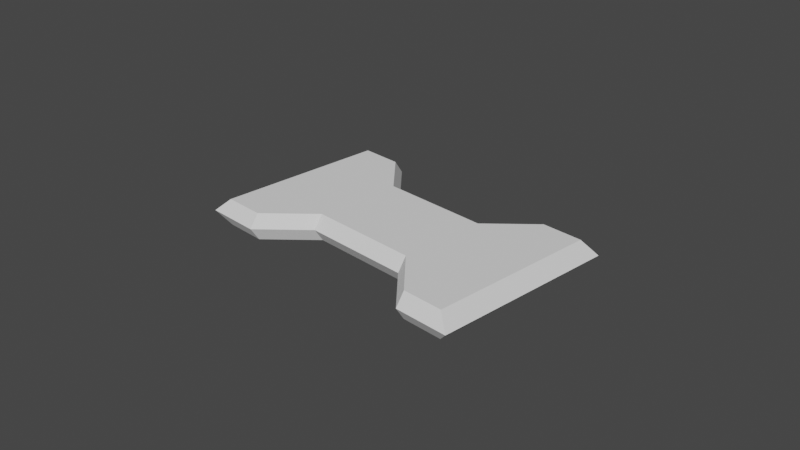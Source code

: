 # Source: tile.blend  (saved by Blender 2.82.7; exported with 4.5.12 LTS)
import bpy
from mathutils import Matrix  # noqa: F401  (used for matrix-valued properties, if any)

bpy.ops.wm.read_factory_settings(use_empty=True)
scene = bpy.context.scene
scene.name = 'Scene'

# ---- collections
col_collection = bpy.data.collections.new('Collection'); scene.collection.children.link(col_collection)

# ---- world
world_world = bpy.data.worlds.new('World'); scene.world = world_world
world_world.use_nodes = True; world_world.node_tree.nodes.clear()
_N = world_world.node_tree.nodes; _L = world_world.node_tree.links
n0 = _N.new('ShaderNodeOutputWorld'); n0.name = 'World Output'; n0.location = (300, 300)
n1 = _N.new('ShaderNodeBackground'); n1.name = 'Background'; n1.location = (10, 300)
n1.inputs[0].default_value = (0.05088, 0.05088, 0.05088, 1.0)
_L.new(n1.outputs[0], n0.inputs[0])
n0.is_active_output = True
world_world.color = (0.05088, 0.05088, 0.05088)
world_world.use_sun_shadow = False
world_world.sun_shadow_jitter_overblur = 0.0

# ---- cameras
cam_camera = bpy.data.cameras.new('Camera')
cam_camera.clip_end = 100.0
cam_camera.ortho_scale = 7.314

# ---- meshes
me_x = bpy.data.meshes.new('Плоскость')
me_x.from_pydata([(-1.0, -0.9665, 0.0), (1.0, -0.9665, 0.0), (-1.0, 0.9665, 0.0), (1.0, 0.9665, 0.0), (0.7, -0.9665, -0.3), (0.4, 0.5, -0.3), (-0.7, -0.9665, 0.0), (-0.7, 0.9665, 0.0), (0.7, -0.9665, 0.0), (0.7, 0.9665, 0.0), (-0.4, -0.5, 0.0), (-0.4, 0.5, 0.0), (0.4, -0.5, 0.0), (1.0, -0.9665, -0.3), (1.0, 0.9665, -0.3), (-1.0, -0.9665, -0.3), (0.7, 0.9665, -0.3), (-1.0, 0.9665, -0.3), (-0.7, -0.9665, -0.3), (-0.7, 0.9665, -0.3), (-0.4, 0.5, -0.3), (-0.4, -0.5, -0.3), (-1.1, -1.066, -0.15), (0.4, -0.5, -0.3), (1.1, -1.066, -0.15), (0.4, -0.6, -0.15), (-0.7, -1.066, -0.15), (0.7, -1.066, -0.15), (-0.4, -0.6, -0.15), (-0.7, 1.066, -0.15), (-1.1, 1.066, -0.15), (0.7, 1.066, -0.15), (1.1, 1.066, -0.15), (-0.4, 0.6, -0.15), (0.4, 0.6, -0.15), (0.4, 0.5, 0.0)], [], [(10, 28, 25), (0, 30, 22), (1, 8, 24), (3, 1, 24), (9, 3, 31), (6, 0, 26), (2, 7, 30), (7, 33, 29), (10, 6, 26), (8, 12, 25), (24, 4, 13), (27, 25, 4), (18, 15, 17), (25, 28, 21), (26, 22, 15), (28, 26, 21), (7, 10, 11), (30, 29, 19), (30, 17, 15), (31, 32, 14), (34, 31, 5), (33, 34, 5), (29, 33, 19), (32, 24, 14), (6, 7, 2), (2, 0, 6), (6, 10, 7), (11, 35, 33), (34, 35, 31), (9, 8, 3), (3, 8, 1), (8, 9, 12), (12, 9, 35), (35, 11, 12), (17, 19, 18), (19, 20, 21), (21, 20, 23), (21, 18, 19), (23, 5, 16), (16, 14, 4), (4, 14, 13), (4, 23, 16), (12, 11, 10), (23, 20, 5), (5, 31, 16), (33, 35, 34), (19, 17, 30), (33, 7, 11), (31, 3, 32), (31, 35, 9), (5, 20, 33), (19, 33, 20), (14, 16, 31), (30, 7, 29), (30, 0, 2), (15, 22, 30), (4, 24, 27), (25, 12, 10), (15, 18, 26), (4, 25, 23), (26, 28, 10), (21, 26, 18), (26, 0, 22), (24, 8, 27), (25, 27, 8), (21, 23, 25), (24, 32, 3), (14, 24, 13)])
_uv = me_x.uv_layers.new(name='UVКарта')
_uv.uv.foreach_set('vector', [0.3562, 0.0, 0.3562, 0.0, 0.6806, 0.0, 0.0, 0.0, 0.0, 1.0, 0.0, 0.0, 1.0, 0.0, 0.8118, 0.0, 1.0, 0.0, 1.0, 1.0, 1.0, 0.0, 1.0, 0.0, 0.8345, 1.0, 1.0, 1.0, 0.8345, 1.0, 0.1769, 0.0, 0.0, 0.0, 0.1769, 0.0, 0.0, 1.0, 0.1966, 1.0, 0.0, 1.0, 0.1966, 1.0, 0.3742, 1.0, 0.1966, 1.0, 0.3562, 0.0, 0.1769, 0.0, 0.1769, 0.0, 0.8118, 0.0, 0.6806, 0.0, 0.6806, 0.0, 1.0, 0.0, 0.8118, 0.0, 1.0, 0.0, 0.8118, 0.0, 0.6806, 0.0, 0.8118, 0.0, 0.0, 0.0, 0.0, 0.0, 0.0, 1.0, 0.6806, 0.0, 0.3562, 0.0, 0.3562, 0.0, 0.1769, 0.0, 0.0, 0.0, 0.0, 0.0, 0.3562, 0.0, 0.1769, 0.0, 0.3562, 0.0, 0.1966, 1.0, 0.3562, 0.0, 0.3742, 1.0, 0.0, 1.0, 0.1966, 1.0, 0.1966, 1.0, 0.0, 1.0, 0.0, 1.0, 0.0, 0.0, 0.8345, 1.0, 1.0, 1.0, 1.0, 1.0, 0.6836, 1.0, 0.8345, 1.0, 0.6836, 1.0, 0.3742, 1.0, 0.6836, 1.0, 0.6836, 1.0, 0.1966, 1.0, 0.3742, 1.0, 0.1966, 1.0, 1.0, 1.0, 1.0, 0.0, 1.0, 1.0, 0.1769, 0.0, 0.1966, 1.0, 0.0, 1.0, 0.0, 1.0, 0.0, 0.0, 0.1769, 0.0, 0.1769, 0.0, 0.3562, 0.0, 0.1966, 1.0, 0.3742, 1.0, 0.6708, 0.6866, 0.3742, 1.0, 0.6836, 1.0, 0.6708, 0.6866, 0.8345, 1.0, 0.8345, 1.0, 0.8118, 0.0, 1.0, 1.0, 1.0, 1.0, 0.8118, 0.0, 1.0, 0.0, 0.8118, 0.0, 0.8345, 1.0, 0.6806, 0.0, 0.6806, 0.0, 0.8345, 1.0, 0.6708, 0.6866, 0.6708, 0.6866, 0.3742, 1.0, 0.6806, 0.0, 0.0, 1.0, 0.0, 1.0, 0.0, 0.0, 0.0, 1.0, 0.0, 1.0, 0.0, 0.0, 0.0, 0.0, 0.0, 1.0, 0.0, 0.0, 0.0, 0.0, 0.0, 0.0, 0.0, 1.0, 0.0, 0.0, 0.0, 1.0, 0.0, 1.0, 0.0, 1.0, 0.0, 1.0, 0.0, 0.0, 0.0, 0.0, 0.0, 1.0, 0.0, 0.0, 0.0, 0.0, 0.0, 0.0, 0.0, 1.0, 0.6806, 0.0, 0.3742, 1.0, 0.3562, 0.0, 0.0, 0.0, 0.0, 1.0, 0.0, 1.0, 0.6836, 1.0, 0.8345, 1.0, 0.8345, 1.0, 0.3742, 1.0, 0.6708, 0.6866, 0.6836, 1.0, 0.1966, 1.0, 0.0, 1.0, 0.0, 1.0, 0.3742, 1.0, 0.1966, 1.0, 0.3742, 1.0, 0.8345, 1.0, 1.0, 1.0, 1.0, 1.0, 0.8345, 1.0, 0.6708, 0.6866, 0.8345, 1.0, 0.6836, 1.0, 0.3742, 1.0, 0.3742, 1.0, 0.1966, 1.0, 0.3742, 1.0, 0.3742, 1.0, 1.0, 1.0, 0.8345, 1.0, 0.8345, 1.0, 0.0, 1.0, 0.1966, 1.0, 0.1966, 1.0, 0.0, 1.0, 0.0, 0.0, 0.0, 1.0, 0.0, 0.0, 0.0, 0.0, 0.0, 1.0, 0.8118, 0.0, 1.0, 0.0, 0.8118, 0.0, 0.6806, 0.0, 0.6806, 0.0, 0.3562, 0.0, 0.0, 0.0, 0.1769, 0.0, 0.1769, 0.0, 0.8118, 0.0, 0.6806, 0.0, 0.6806, 0.0, 0.1769, 0.0, 0.3562, 0.0, 0.3562, 0.0, 0.3562, 0.0, 0.1769, 0.0, 0.1769, 0.0, 0.1769, 0.0, 0.0, 0.0, 0.0, 0.0, 1.0, 0.0, 0.8118, 0.0, 0.8118, 0.0, 0.6806, 0.0, 0.8118, 0.0, 0.8118, 0.0, 0.3562, 0.0, 0.6806, 0.0, 0.6806, 0.0, 1.0, 0.0, 1.0, 1.0, 1.0, 1.0, 1.0, 1.0, 1.0, 0.0, 1.0, 0.0])
me_x.use_remesh_fix_poles = True
me_x.use_remesh_preserve_attributes = False
me_x.use_mirror_vertex_groups = False
me_x.update()

# ---- objects
ob_camera = bpy.data.objects.new('Camera', cam_camera)
ob_tile = bpy.data.objects.new('Tile', me_x)

# ---- transforms, parenting, visibility, modifiers, constraints
ob_camera.location = (7.359, -6.926, 4.958)
ob_camera.rotation_euler = (1.109, 0.0, 0.8149)
ob_camera.lock_rotations_4d = False
ob_camera.empty_display_type = 'ARROWS'
ob_camera.color = (0.0, 0.0, 0.0, 0.0)
ob_camera.display_type = 'WIRE'
ob_camera.lineart.crease_threshold = 0.0
ob_tile.location = (0.0, 0.0, 0.0)
ob_tile.scale = (1.555, 1.0, 1.0)
ob_tile.lineart.crease_threshold = 0.0

# ---- collection membership
col_collection.objects.link(ob_camera)
col_collection.objects.link(ob_tile)

# ---- scene / render settings (as saved in the file)
scene.camera = ob_camera
scene.frame_start = 1; scene.frame_end = 250; scene.frame_set(1)
scene.render.engine = 'BLENDER_EEVEE_NEXT'
scene.cycles.samples = 128
scene.cycles.sampling_pattern = 'TABULATED_SOBOL'
scene.cycles.use_adaptive_sampling = False
scene.cycles.use_light_tree = False
scene.view_settings.view_transform = 'Filmic'
bpy.context.view_layer.update()

# ---- added for rendering (the .blend has no usable light): sun
light_auto_sun = bpy.data.lights.new('AutoSun', 'SUN')
light_auto_sun.energy = 3.0
light_auto_sun.angle = 0.0523599
ob_auto_sun = bpy.data.objects.new('AutoSun', light_auto_sun)
scene.collection.objects.link(ob_auto_sun)
ob_auto_sun.rotation_euler = (0.872665, 0.174533, 0.523599)
bpy.context.view_layer.update()
